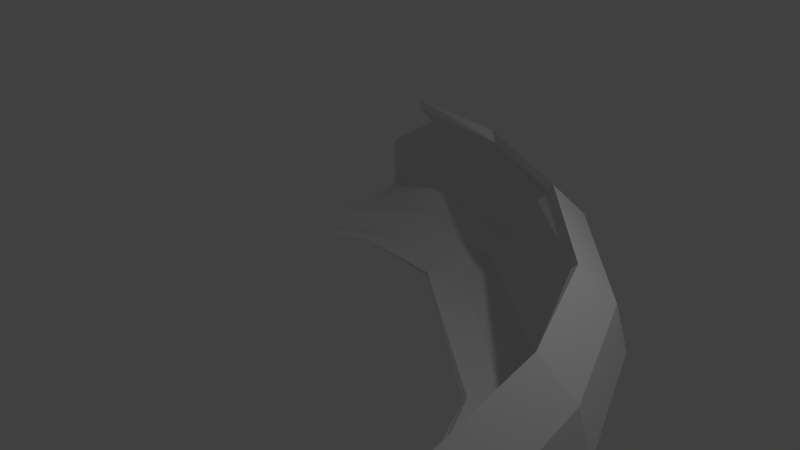 # Source: Looping_1.blend  (saved by Blender 2.69.0; exported with 4.5.12 LTS)
import bpy
from mathutils import Matrix  # noqa: F401  (used for matrix-valued properties, if any)

bpy.ops.wm.read_factory_settings(use_empty=True)
scene = bpy.context.scene
scene.name = 'Scene'

# ---- collections
col_collection_1 = bpy.data.collections.new('Collection 1'); scene.collection.children.link(col_collection_1)

# ---- world
world_world = bpy.data.worlds.new('World'); scene.world = world_world
world_world.color = (0.05088, 0.05088, 0.05088)
world_world.use_sun_shadow = False
world_world.sun_shadow_jitter_overblur = 0.0
world_world.cycles.sampling_method = 'MANUAL'
world_world.cycles.sample_map_resolution = 256

# ---- cameras
cam_camera = bpy.data.cameras.new('Camera')
cam_camera.clip_end = 100.0
cam_camera.lens = 35.0
cam_camera.sensor_width = 32.0
cam_camera.sensor_height = 18.0
cam_camera.ortho_scale = 7.314
cam_camera.dof.focus_distance = 0.0
cam_camera.dof.aperture_fstop = 128.0

# ---- lights
light_lamp = bpy.data.lights.new('Lamp', 'POINT')
light_lamp.transmission_factor = 0.0
light_lamp.cutoff_distance = 30.0
light_lamp.energy = 100.0
light_lamp.shadow_buffer_clip_start = 1.001
light_lamp.shadow_soft_size = 0.1
light_lamp.shadow_maximum_resolution = 0.006
light_lamp.use_absolute_resolution = True
light_lamp.cycles.use_multiple_importance_sampling = False

# ---- meshes
me_cube_001 = bpy.data.meshes.new('Cube.001')
me_cube_001.from_pydata([(0.9471, -0.6193, -0.5255), (0.8376, -0.6193, 8.958), (0.8827, -0.2191, -0.5255), (0.8548, -0.228, 4.95), (0.7786, -0.2525, 8.958), (0.7786, -0.2525, -10.01), (0.8548, -0.228, -6.001), (0.6724, 0.1249, 4.95), (0.6075, 0.07846, 8.958), (0.4303, -0.0484, -10.01), (0.5189, 0.01503, -11.48), (0.6724, 0.1249, -6.001), (0.341, 0.3411, 8.958), (0.03001, 0.5848, 4.95), (0.005239, 0.5097, 8.958), (-0.06244, 0.3044, -10.01), (-0.0286, 0.4071, -11.48), (-0.367, 0.6757, -0.5255), (-0.367, 0.6468, 4.95), (-0.367, 0.352, -10.01), (-0.367, 0.5678, -10.01), (-0.367, 0.6468, -6.001), (-0.6698, 0.732, -3.005), (0.9177, -0.6193, 4.95), (0.6186, -0.6193, -10.01), (0.7281, -0.6193, -11.48), (0.8376, -0.6193, -10.01), (0.9177, -0.6193, -6.001), (0.5703, -0.3191, -10.01), (0.6745, -0.2858, -11.48), (0.001696, 0.613, -6.256), (-0.02555, 0.5303, -10.67), (0.6961, 0.1419, -0.5255), (0.01167, 0.6432, -0.2336), (0.3956, 0.4152, -6.256), (0.273, 0.2488, -12.28), (0.3956, 0.4152, 5.789), (0.6075, 0.07846, -10.01), (0.6369, 0.05598, -10.67), (0.7344, 0.1258, -0.2336), (-0.06277, 0.4174, -12.28), (-0.06241, 0.3045, -10.67), (-0.02555, 0.5303, 10.2), (0.03908, 0.6123, -0.5255), (0.001696, 0.613, 5.789), (0.3438, 0.3449, -10.67), (0.3438, 0.3449, 10.2), (0.005239, 0.5097, -10.01), (0.03001, 0.5848, -6.001), (0.4146, 0.4409, -0.2336), (0.7083, 0.1071, -6.256), (-0.367, 0.5678, 8.958), (0.5395, -0.01379, -12.28), (-0.367, 0.4599, -11.48), (0.4236, -0.05779, -10.67), (0.6369, 0.05598, 10.2), (0.7083, 0.1071, 5.789), (-0.6698, 0.2928, -12.5), (-0.6698, 0.4599, -12.5), (-0.6698, 0.6171, -12.5), (-0.6698, 0.7299, -11.48), (-0.367, 0.687, 0.05602), (-0.367, 0.6552, 6.079), (-0.367, 0.5683, 10.49), (-0.367, 0.3309, -10.38), (-0.367, 0.4496, -11.99), (-0.367, 0.5683, -10.38), (-0.367, 0.6552, -5.967), (-0.6698, 0.7489, -2.671), (-0.6698, 0.2659, -13.11), (-0.6698, 0.4496, -13.11), (-0.6698, 0.6225, -13.11), (-0.6698, 0.7467, -11.99), (0.9618, -0.6193, -0.2336), (0.9295, -0.6193, 5.789), (0.8413, -0.6193, 10.2), (0.6004, -0.6193, -10.67), (0.7209, -0.6193, -12.28), (0.8413, -0.6193, -10.67), (0.9295, -0.6193, -6.256), (0.891, -0.2191, -0.2336), (0.8603, -0.228, 5.789), (0.7765, -0.2525, 10.2), (0.5474, -0.3191, -10.67), (0.6619, -0.2858, -12.28), (0.7765, -0.2525, -10.67), (0.8603, -0.228, -6.256)], [], [(3, 4, 8, 7), (17, 18, 22), (26, 25, 77, 78), (28, 29, 84, 83), (27, 26, 78, 79), (59, 60, 72, 71), (58, 59, 71, 70), (63, 51, 14, 42), (63, 42, 44, 62), (44, 33, 61, 62), (33, 30, 67, 61), (30, 31, 66, 67), (65, 66, 31, 40), (12, 14, 13, 7, 8), (7, 13, 43, 32), (66, 65, 70, 71), (61, 67, 72, 68), (67, 66, 71, 72), (65, 64, 69, 70), (61, 68, 62), (57, 58, 70, 69), (34, 30, 33, 49), (45, 31, 30, 34), (35, 40, 31, 45), (10, 16, 15, 9), (36, 44, 42, 46), (49, 33, 44, 36), (73, 80, 81, 74), (74, 81, 82, 75), (76, 83, 84, 77), (77, 84, 85, 78), (78, 85, 86, 79), (73, 79, 86, 80), (50, 34, 49, 39), (24, 28, 83, 76), (38, 45, 34, 50), (52, 35, 45, 38), (25, 24, 76, 77), (15, 41, 54, 9), (56, 36, 46, 55), (39, 49, 36, 56), (0, 23, 3, 2), (23, 1, 4, 3), (24, 25, 29, 28), (25, 26, 5, 29), (26, 27, 6, 5), (0, 2, 6, 27), (2, 3, 7, 32), (28, 29, 10, 9), (29, 5, 37, 10), (5, 6, 11, 37), (6, 2, 32, 11), (64, 65, 40, 41), (15, 19, 64, 41), (80, 86, 50, 39), (38, 50, 86, 85), (12, 46, 42, 14), (52, 38, 85, 84), (83, 54, 52, 84), (54, 83, 28, 9), (8, 55, 46, 12), (39, 56, 81, 80), (56, 55, 82, 81), (82, 55, 8, 4), (43, 13, 18, 17), (13, 14, 51, 18), (15, 16, 53, 19), (16, 47, 20, 53), (47, 48, 21, 20), (48, 43, 17, 21), (20, 59, 58, 53), (17, 22, 60, 21), (21, 60, 59, 20), (53, 58, 57, 19), (5, 6, 86, 85), (29, 5, 85, 84), (4, 1, 75, 82), (60, 22, 68, 72), (19, 57, 69, 64), (22, 18, 62, 68), (20, 53, 65, 66), (17, 21, 67, 61), (18, 51, 63, 62), (18, 17, 61, 62), (21, 20, 66, 67), (53, 19, 64, 65), (0, 27, 79, 73), (3, 4, 82, 81), (2, 3, 81, 80), (23, 0, 73, 74), (6, 2, 80, 86), (1, 23, 74, 75), (48, 47, 37, 11), (48, 11, 32, 43), (37, 47, 16, 10), (35, 52, 54, 41, 40)])
me_cube_001.use_remesh_preserve_volume = False
me_cube_001.use_remesh_preserve_attributes = False
me_cube_001.use_mirror_vertex_groups = False
me_cube_001.update()

# ---- objects
ob_cube = bpy.data.objects.new('Cube', me_cube_001)
ob_lamp = bpy.data.objects.new('Lamp', light_lamp)
ob_camera = bpy.data.objects.new('Camera', cam_camera)

# ---- transforms, parenting, visibility, modifiers, constraints
ob_cube.location = (-0.3107, 0.05956, 0.9212)
ob_cube.scale = (5.0, 5.074, 0.1)
ob_cube.lineart.crease_threshold = 0.0
ob_lamp.location = (4.076, 1.005, 5.904)
ob_lamp.rotation_euler = (0.6503, 0.05522, 1.866)
ob_lamp.lock_rotations_4d = False
ob_lamp.empty_display_type = 'ARROWS'
ob_lamp.color = (0.0, 0.0, 0.0, 0.0)
ob_lamp.lineart.crease_threshold = 0.0
ob_camera.location = (7.481, -6.508, 6.429)
ob_camera.rotation_euler = (1.109, 0.01082, 0.8149)
ob_camera.lock_rotations_4d = False
ob_camera.empty_display_type = 'ARROWS'
ob_camera.color = (0.0, 0.0, 0.0, 0.0)
ob_camera.display_type = 'WIRE'
ob_camera.lineart.crease_threshold = 0.0

# ---- collection membership
col_collection_1.objects.link(ob_cube)
col_collection_1.objects.link(ob_lamp)
col_collection_1.objects.link(ob_camera)

# ---- scene / render settings (as saved in the file)
scene.camera = ob_camera
scene.frame_start = 1; scene.frame_end = 250; scene.frame_set(1)
scene.render.engine = 'BLENDER_EEVEE_NEXT'
scene.render.image_settings.compression = 90
scene.render.resolution_percentage = 50
scene.render.dither_intensity = 0.0
scene.cycles.use_denoising = False
scene.cycles.samples = 10
scene.cycles.sampling_pattern = 'TABULATED_SOBOL'
scene.cycles.light_sampling_threshold = 0.0
scene.cycles.use_adaptive_sampling = False
scene.cycles.use_light_tree = False
scene.cycles.blur_glossy = 0.0
scene.cycles.volume_bounces = 1
scene.cycles.pixel_filter_type = 'GAUSSIAN'
scene.cycles.sample_clamp_indirect = 0.0
scene.view_settings.view_transform = 'Standard'
bpy.context.view_layer.update()

